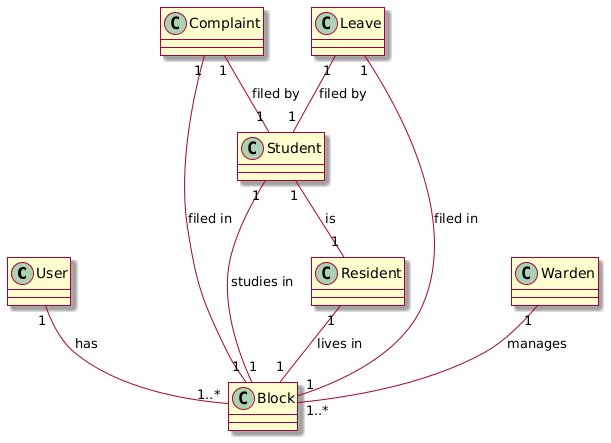

The diagram above was rendered by PlantUML. Its source (embedded in the PNG):
@startuml
skin rose


    User "1" -- "1..*" Block : has
    Resident "1" -- "1" Block : lives in
    Student "1" -- "1" Block : studies in
    Student "1" -- "1" Resident : is
    Warden "1" -- "1..*" Block : manages
    Complaint "1" -- "1" Block : filed in
    Complaint "1" -- "1" Student : filed by
    Leave "1" -- "1" Block : filed in
    Leave "1" -- "1" Student : filed by
@enduml